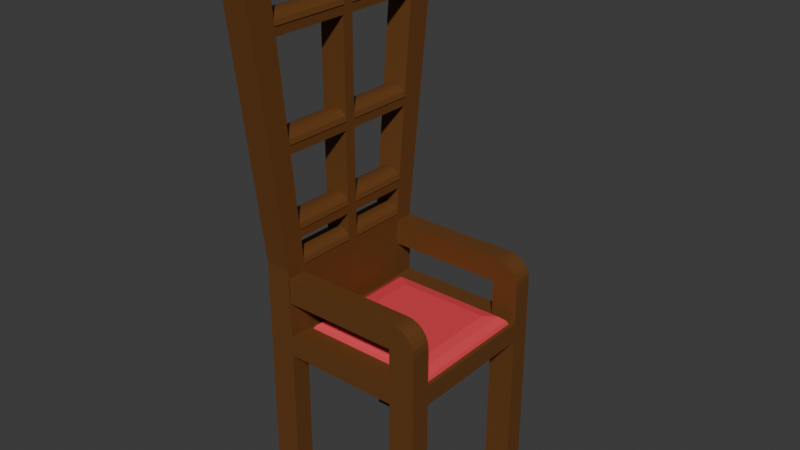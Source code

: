 # Source: Chair.blend  (saved by Blender 4.1.24; exported with 4.5.12 LTS)
import bpy
from mathutils import Matrix  # noqa: F401  (used for matrix-valued properties, if any)

bpy.ops.wm.read_factory_settings(use_empty=True)
scene = bpy.context.scene
scene.name = 'Scene'

# ---- collections
col_collection = bpy.data.collections.new('Collection'); scene.collection.children.link(col_collection)

# ---- materials (node trees are filled in below, after node groups)
mat_material = bpy.data.materials.new('Material')
mat_material.alpha_threshold = 0.0
mat_material.use_transparent_shadow = False
mat_material.roughness = 0.5
mat_material.line_color = (0.0, 0.0, 0.0, 1.0)
mat_cushion = bpy.data.materials.new('Cushion')
mat_cushion.use_transparent_shadow = False

# ---- material node trees
mat_material.use_nodes = True; mat_material.node_tree.nodes.clear()
_N = mat_material.node_tree.nodes; _L = mat_material.node_tree.links
n0 = _N.new('ShaderNodeOutputMaterial'); n0.name = 'Material Output'; n0.location = (300, 300)
n1 = _N.new('ShaderNodeBsdfPrincipled'); n1.name = 'Principled BSDF'; n1.location = (10, 300)
n1.inputs[0].default_value = (0.1393, 0.05299, 0.01191, 1.0)
n1.inputs[3].default_value = 1.45
_L.new(n1.outputs[0], n0.inputs[0])
n0.is_active_output = True
mat_cushion.use_nodes = True; mat_cushion.node_tree.nodes.clear()
_N = mat_cushion.node_tree.nodes; _L = mat_cushion.node_tree.links
n0 = _N.new('ShaderNodeBsdfPrincipled'); n0.name = 'Principled BSDF'; n0.location = (10, 300)
n0.inputs[0].default_value = (0.8002, 0.06225, 0.08148, 1.0)
n1 = _N.new('ShaderNodeOutputMaterial'); n1.name = 'Material Output'; n1.location = (300, 300)
_L.new(n0.outputs[0], n1.inputs[0])
n1.is_active_output = True

# ---- world
world_world = bpy.data.worlds.new('World'); scene.world = world_world
world_world.use_nodes = True; world_world.node_tree.nodes.clear()
_N = world_world.node_tree.nodes; _L = world_world.node_tree.links
n0 = _N.new('ShaderNodeOutputWorld'); n0.name = 'World Output'; n0.location = (300, 300)
n1 = _N.new('ShaderNodeBackground'); n1.name = 'Background'; n1.location = (10, 300)
n1.inputs[0].default_value = (0.05088, 0.05088, 0.05088, 1.0)
_L.new(n1.outputs[0], n0.inputs[0])
n0.is_active_output = True
world_world.color = (0.05088, 0.05088, 0.05088)
world_world.use_sun_shadow = False
world_world.sun_shadow_jitter_overblur = 0.0

# ---- meshes
me_cube = bpy.data.meshes.new('Cube')
me_cube.from_pydata([(1.0, 1.0, 0.1174), (1.0, 1.0, -0.1174), (1.0, -1.0, 0.1174), (1.0, -1.0, -0.1174), (-1.0, 1.0, 0.1174), (-1.0, 1.0, -0.1174), (-1.0, -1.0, 0.1174), (-1.0, -1.0, -0.1174), (0.6869, 1.0, -0.1174), (-0.6869, 1.0, -0.1174), (0.6869, -1.0, 0.1174), (-0.6869, -1.0, 0.1174), (-0.6869, -1.0, -0.1174), (0.6869, -1.0, -0.1174), (-0.6869, 1.0, 0.1174), (0.6869, 1.0, 0.1174), (-1.0, 0.7669, -0.1174), (-1.0, -0.7669, -0.1174), (0.9524, 0.7193, 0.1174), (0.9524, -0.7193, 0.1174), (-1.0, -0.7669, 0.1174), (-1.0, 0.7669, 0.1174), (1.0, -0.7669, -0.1174), (1.0, 0.7669, -0.1174), (-0.6869, 0.7669, -0.1174), (-0.6869, -0.7669, -0.1174), (0.6869, 0.7669, -0.1174), (0.6869, -0.7669, -0.1174), (0.6869, 0.7193, 0.1174), (0.6869, -0.7193, 0.1174), (-0.6392, 0.7193, 0.1174), (-0.6392, -0.7193, 0.1174), (-1.0, -1.104, 4.489), (-1.0, 1.104, 4.489), (-0.6869, 1.104, 4.489), (-0.6869, -1.104, 4.489), (-1.0, -0.7669, -1.863), (-1.0, -1.0, -1.863), (-0.6869, 1.0, -1.863), (-1.0, 1.0, -1.863), (0.6869, -1.0, -1.863), (1.0, -1.0, -1.863), (1.0, 0.7669, -1.863), (1.0, 1.0, -1.863), (0.6869, 1.0, -1.863), (-0.6869, -1.0, -1.863), (-0.6869, -0.7669, -1.863), (0.6869, -0.7669, -1.863), (-1.0, 0.7669, -1.863), (1.0, -0.7669, -1.863), (-0.6869, 0.7669, -1.863), (0.6869, 0.7669, -1.863), (1.0, -0.7669, 0.5493), (1.0, -1.0, 0.5493), (0.6869, 1.0, 0.5493), (1.0, 1.0, 0.5493), (0.6869, -1.0, 0.5493), (0.6869, -0.7669, 0.5493), (1.0, 0.7669, 0.5493), (0.6869, 0.7669, 0.5493), (0.6869, 1.0, 0.8411), (0.6869, -1.0, 0.8411), (0.6869, -0.7669, 0.8411), (0.6869, 0.7669, 0.8411), (-0.6916, -0.7669, 0.5493), (-0.6916, -1.0, 0.5493), (-0.6916, 1.0, 0.5493), (-0.6916, 0.7669, 0.5493), (-0.6916, -0.7669, 0.8411), (-0.6916, -1.0, 0.8411), (-0.6916, 1.0, 0.8411), (-0.6916, 0.7669, 0.8411), (0.7408, -0.7669, 0.8411), (1.0, -0.7669, 0.5819), (0.8079, -0.7669, 0.8323), (0.8704, -0.7669, 0.8064), (0.9241, -0.7669, 0.7652), (0.9653, -0.7669, 0.7115), (0.9912, -0.7669, 0.649), (1.0, -1.0, 0.5819), (0.7408, -1.0, 0.8411), (0.9912, -1.0, 0.649), (0.9653, -1.0, 0.7115), (0.9241, -1.0, 0.7652), (0.8704, -1.0, 0.8064), (0.8079, -1.0, 0.8323), (0.7408, 1.0, 0.8411), (1.0, 1.0, 0.5819), (0.8079, 1.0, 0.8323), (0.8704, 1.0, 0.8064), (0.9241, 1.0, 0.7652), (0.9653, 1.0, 0.7115), (0.9912, 1.0, 0.649), (1.0, 0.7669, 0.5819), (0.7408, 0.7669, 0.8411), (0.9912, 0.7669, 0.649), (0.9653, 0.7669, 0.7115), (0.9241, 0.7669, 0.7652), (0.8704, 0.7669, 0.8064), (0.8079, 0.7669, 0.8323), (-0.6869, 1.0, 0.939), (-0.6869, -1.0, 0.939), (-1.0, -1.0, 0.939), (-1.0, 1.0, 0.939), (-1.0, 0.7669, 0.939), (-1.0, -0.7669, 0.939), (-0.6869, -0.7669, 0.939), (-0.6869, 0.7669, 0.939), (-0.6869, 1.408, 4.231), (-1.0, 1.08, 4.231), (-1.0, -1.08, 4.231), (-0.6869, -1.08, 4.231), (-0.6869, 1.08, 4.231), (-0.6869, -1.408, 4.231), (-1.0, -1.408, 4.231), (-1.0, 1.408, 4.231), (-0.6869, -1.134, 4.489), (-0.6869, -1.408, 4.231), (-0.6869, -1.212, 4.48), (-0.6869, -1.283, 4.454), (-0.6869, -1.341, 4.413), (-0.6869, -1.383, 4.36), (-0.6869, -1.406, 4.298), (-1.0, -1.408, 4.231), (-1.0, -1.134, 4.489), (-1.0, -1.406, 4.298), (-1.0, -1.383, 4.36), (-1.0, -1.341, 4.413), (-1.0, -1.283, 4.454), (-1.0, -1.212, 4.48), (-1.0, 1.134, 4.489), (-1.0, 1.408, 4.231), (-1.0, 1.212, 4.48), (-1.0, 1.283, 4.454), (-1.0, 1.341, 4.413), (-1.0, 1.383, 4.36), (-1.0, 1.406, 4.298), (-0.6869, 1.408, 4.231), (-0.6869, 1.134, 4.489), (-0.6869, 1.406, 4.298), (-0.6869, 1.383, 4.36), (-0.6869, 1.341, 4.413), (-0.6869, 1.283, 4.454), (-0.6869, 1.212, 4.48), (-1.0, 0.06639, -0.1174), (-1.0, -0.06639, -0.1174), (0.9524, 0.06639, 0.1174), (0.9524, -0.06639, 0.1174), (-1.0, 0.06639, 0.1174), (-1.0, -0.06639, 0.1174), (1.0, 0.06639, -0.1174), (1.0, -0.06639, -0.1174), (-0.6869, 0.06639, -0.1174), (-0.6869, -0.06639, -0.1174), (0.6869, -0.06639, -0.1174), (0.6869, 0.06639, -0.1174), (0.5739, -0.04517, 0.2538), (0.5739, 0.04517, 0.2538), (-0.6392, -0.06639, 0.1174), (-0.6392, 0.06639, 0.1174), (-1.0, 0.06639, 4.489), (-1.0, -0.06639, 4.489), (-0.6869, 0.06639, 4.489), (-0.6869, -0.06639, 4.489), (-0.6869, -0.06639, 0.939), (-0.6869, 0.06639, 0.939), (-1.0, 0.06639, 0.939), (-1.0, -0.06639, 0.939), (-0.6869, 0.06639, 4.231), (-0.6869, -0.06639, 4.231), (-1.0, -0.06639, 4.231), (-1.0, 0.06639, 4.231), (-0.6869, 1.039, 1.255), (-0.6869, 1.053, 1.365), (-1.0, 1.039, 1.255), (-1.0, 1.053, 1.365), (-1.0, -1.053, 1.365), (-1.0, -1.039, 1.255), (-0.6869, -1.039, 1.255), (-0.6869, -1.053, 1.365), (-1.0, 0.797, 1.255), (-1.0, 0.8073, 1.365), (-1.0, -0.8073, 1.365), (-1.0, -0.797, 1.255), (-0.6869, -0.797, 1.255), (-0.6869, -0.8073, 1.365), (-0.6869, 0.8073, 1.365), (-0.6869, 0.797, 1.255), (-1.0, -1.173, 2.336), (-1.0, -1.16, 2.227), (-0.6869, -1.16, 2.227), (-0.6869, -1.173, 2.336), (-0.6869, 1.16, 2.227), (-0.6869, 1.173, 2.336), (-1.0, 0.8894, 2.227), (-1.0, 0.8997, 2.336), (-1.0, -0.8997, 2.336), (-1.0, -0.8894, 2.227), (-0.6869, -0.8894, 2.227), (-0.6869, -0.8997, 2.336), (-0.6869, 0.8997, 2.336), (-0.6869, 0.8894, 2.227), (-1.0, 1.16, 2.227), (-1.0, 1.173, 2.336), (-0.6869, 1.314, 3.475), (-0.6869, 1.328, 3.584), (-1.0, 1.008, 3.475), (-1.0, 1.018, 3.584), (-1.0, -1.018, 3.584), (-1.0, -1.008, 3.475), (-0.6869, -1.008, 3.475), (-0.6869, -1.018, 3.584), (-0.6869, 1.018, 3.584), (-0.6869, 1.008, 3.475), (-1.0, -1.328, 3.584), (-1.0, -1.314, 3.475), (-0.6869, -1.314, 3.475), (-0.6869, -1.328, 3.584), (-1.0, 1.314, 3.475), (-1.0, 1.328, 3.584), (-1.0, 0.06639, 1.365), (-1.0, 0.06639, 1.255), (-1.0, -0.06639, 1.255), (-1.0, -0.06639, 1.365), (-0.6869, -0.06639, 1.365), (-0.6869, -0.06639, 1.255), (-0.6869, 0.06639, 1.255), (-0.6869, 0.06639, 1.365), (-1.0, 0.06639, 2.336), (-1.0, 0.06639, 2.227), (-1.0, -0.06639, 2.227), (-1.0, -0.06639, 2.336), (-0.6869, -0.06639, 2.336), (-0.6869, -0.06639, 2.227), (-0.6869, 0.06639, 2.227), (-0.6869, 0.06639, 2.336), (-1.0, -0.06639, 3.475), (-1.0, -0.06639, 3.584), (-1.0, 0.06639, 3.584), (-1.0, 0.06639, 3.475), (-0.6869, 0.06639, 3.475), (-0.6869, 0.06639, 3.584), (-0.6869, -0.06639, 3.584), (-0.6869, -0.06639, 3.475), (-0.675, 0.06639, 1.365), (-1.012, 0.06639, 1.365), (-0.675, -0.8073, 1.365), (-1.012, -0.8073, 1.365), (-1.012, -0.7669, 0.939), (-0.675, -0.7669, 0.939), (-1.012, -0.06639, 0.939), (-0.675, -0.06639, 0.939), (-1.012, -0.8997, 2.336), (-0.675, -0.8997, 2.336), (-0.675, -0.06639, 2.336), (-1.012, -0.06639, 2.336), (-1.012, 0.06639, 3.584), (-0.675, 0.06639, 3.584), (-0.675, 0.06639, 2.336), (-1.012, 0.06639, 2.336), (-1.012, 0.06639, 0.939), (-0.675, 0.06639, 0.939), (-1.012, 0.8997, 2.336), (-0.675, 0.8997, 2.336), (-1.012, 0.7669, 0.939), (-0.675, 0.7669, 0.939), (-0.675, 1.018, 3.584), (-1.012, 1.018, 3.584), (-1.012, -0.06639, 3.584), (-0.675, -0.06639, 3.584), (-0.675, -1.018, 3.584), (-1.012, -1.018, 3.584), (-0.675, -0.06639, 1.365), (-1.012, -0.06639, 1.365), (-0.675, 0.8073, 1.365), (-1.012, 0.8073, 1.365), (-0.6923, 0.06639, 1.42), (-0.9946, 0.06639, 1.42), (-0.6923, -0.8073, 1.42), (-0.9946, -0.8073, 1.42), (-0.9946, -0.7669, 0.9948), (-0.6923, -0.7669, 0.9948), (-0.9946, -0.06639, 0.9948), (-0.6923, -0.06639, 0.9948), (-0.9946, -0.8997, 2.392), (-0.6923, -0.8997, 2.392), (-0.6923, -0.06639, 2.392), (-0.9946, -0.06639, 2.392), (-0.9946, 0.06639, 3.64), (-0.6923, 0.06639, 3.64), (-0.6923, 0.06639, 2.392), (-0.9946, 0.06639, 2.392), (-0.9946, 0.06639, 0.9948), (-0.6923, 0.06639, 0.9948), (-0.9946, 0.8997, 2.392), (-0.6923, 0.8997, 2.392), (-0.9946, 0.7669, 0.9948), (-0.6923, 0.7669, 0.9948), (-0.6923, 1.018, 3.64), (-0.9946, 1.018, 3.64), (-0.9946, -0.06639, 3.64), (-0.6923, -0.06639, 3.64), (-0.6923, -1.018, 3.64), (-0.9946, -1.018, 3.64), (-0.6923, -0.06639, 1.42), (-0.9946, -0.06639, 1.42), (-0.6923, 0.8073, 1.42), (-0.9946, 0.8073, 1.42), (-0.7656, 0.06639, 1.471), (-0.9213, 0.06639, 1.471), (-0.7656, -0.8073, 1.471), (-0.9213, -0.8073, 1.471), (-0.9213, -0.7669, 1.046), (-0.7656, -0.7669, 1.046), (-0.9213, -0.06639, 1.046), (-0.7656, -0.06639, 1.046), (-0.9213, -0.8997, 2.443), (-0.7656, -0.8997, 2.443), (-0.7656, -0.06639, 2.443), (-0.9213, -0.06639, 2.443), (-0.9213, 0.06639, 3.691), (-0.7656, 0.06639, 3.691), (-0.7656, 0.06639, 2.443), (-0.9213, 0.06639, 2.443), (-0.9213, 0.06639, 1.046), (-0.7656, 0.06639, 1.046), (-0.9213, 0.8997, 2.443), (-0.7656, 0.8997, 2.443), (-0.9213, 0.7669, 1.046), (-0.7656, 0.7669, 1.046), (-0.7656, 1.018, 3.691), (-0.9213, 1.018, 3.691), (-0.9213, -0.06639, 3.691), (-0.7656, -0.06639, 3.691), (-0.7656, -1.018, 3.691), (-0.9213, -1.018, 3.691), (-0.7656, -0.06639, 1.471), (-0.9213, -0.06639, 1.471), (-0.7656, 0.8073, 1.471), (-0.9213, 0.8073, 1.471), (-0.8146, 0.06639, 1.483), (-0.8723, 0.06639, 1.483), (-0.8146, -0.8073, 1.483), (-0.8723, -0.8073, 1.483), (-0.8723, -0.7669, 1.058), (-0.8146, -0.7669, 1.058), (-0.8723, -0.06639, 1.058), (-0.8146, -0.06639, 1.058), (-0.8723, -0.8997, 2.455), (-0.8146, -0.8997, 2.455), (-0.8146, -0.06639, 2.455), (-0.8723, -0.06639, 2.455), (-0.8723, 0.06639, 3.703), (-0.8146, 0.06639, 3.703), (-0.8146, 0.06639, 2.455), (-0.8723, 0.06639, 2.455), (-0.8723, 0.06639, 1.058), (-0.8146, 0.06639, 1.058), (-0.8723, 0.8997, 2.455), (-0.8146, 0.8997, 2.455), (-0.8723, 0.7669, 1.058), (-0.8146, 0.7669, 1.058), (-0.8146, 1.018, 3.703), (-0.8723, 1.018, 3.703), (-0.8723, -0.06639, 3.703), (-0.8146, -0.06639, 3.703), (-0.8146, -1.018, 3.703), (-0.8723, -1.018, 3.703), (-0.8146, -0.06639, 1.483), (-0.8723, -0.06639, 1.483), (-0.8146, 0.8073, 1.483), (-0.8723, 0.8073, 1.483), (-0.6869, 0.7669, 0.1174), (0.6869, 0.7669, 0.1174), (-0.6869, -0.7669, 0.1174), (0.6869, -0.7669, 0.1174), (1.0, 0.7669, 0.1174), (1.0, -0.7669, 0.1174), (-0.6869, -0.06639, 0.1174), (-0.6869, 0.06639, 0.1174), (1.0, 0.06639, 0.1174), (1.0, -0.06639, 0.1174), (0.9363, -0.06466, 0.158), (0.9363, 0.06466, 0.158), (-0.614, -0.06466, 0.158), (-0.614, 0.06466, 0.158), (0.6777, 0.7005, 0.158), (0.6777, -0.7005, 0.158), (-0.614, 0.7005, 0.158), (-0.614, -0.7005, 0.158), (0.9363, 0.7005, 0.158), (0.9363, -0.7005, 0.158), (0.9091, -0.06175, 0.1887), (0.9091, 0.06175, 0.1887), (-0.5713, -0.06175, 0.1887), (-0.5713, 0.06175, 0.1887), (0.6622, 0.669, 0.1887), (0.6622, -0.669, 0.1887), (-0.5713, 0.669, 0.1887), (-0.5713, -0.669, 0.1887), (0.9091, 0.669, 0.1887), (0.9091, -0.669, 0.1887), (0.8672, -0.05726, 0.2304), (0.8672, 0.05726, 0.2304), (-0.5055, -0.05726, 0.2304), (-0.5055, 0.05726, 0.2304), (0.6383, 0.6203, 0.2304), (0.6383, -0.6203, 0.2304), (-0.5055, 0.6203, 0.2304), (-0.5055, -0.6203, 0.2304), (0.8672, 0.6203, 0.2304), (0.8672, -0.6203, 0.2304), (0.7545, -0.04517, 0.2538), (0.7545, 0.04517, 0.2538), (-0.3284, -0.04517, 0.2538), (-0.3284, 0.04517, 0.2538), (0.5739, 0.4894, 0.2538), (0.5739, -0.4894, 0.2538), (-0.3284, 0.4894, 0.2538), (-0.3284, -0.4894, 0.2538), (0.7545, 0.4894, 0.2538), (0.7545, -0.4894, 0.2538)], [], [(173, 175, 202, 192), (12, 11, 6, 7), (16, 21, 4, 5), (8, 1, 43, 44), (22, 377, 2, 3), (8, 15, 0, 1), (5, 4, 14, 9), (9, 14, 15, 8), (27, 22, 49, 47), (25, 27, 13, 12), (3, 2, 10, 13), (13, 10, 11, 12), (15, 373, 59, 54), (375, 374, 11, 10), (113, 111, 35, 116, 118, 119, 120, 121, 122, 117), (35, 32, 124, 116), (138, 130, 33, 34), (115, 109, 33, 130, 132, 133, 134, 135, 136, 131), (112, 108, 137, 139, 140, 141, 142, 143, 138, 34), (111, 169, 163, 35), (108, 115, 131, 137), (34, 33, 160, 162), (15, 14, 372, 373), (146, 18, 390, 383), (377, 375, 57, 52), (21, 148, 166, 104), (9, 8, 26, 24), (24, 26, 155, 152), (1, 23, 42, 43), (151, 381, 377, 22), (1, 0, 376, 23), (28, 30, 388, 386), (23, 26, 51, 42), (153, 154, 27, 25), (7, 6, 20, 17), (145, 153, 25, 17), (110, 114, 123, 125, 126, 127, 128, 129, 124, 32), (105, 183, 184, 106), (47, 49, 41, 40), (36, 46, 45, 37), (39, 38, 50, 48), (44, 43, 42, 51), (22, 3, 41, 49), (16, 5, 39, 48), (24, 16, 48, 50), (9, 24, 50, 38), (25, 12, 45, 46), (7, 17, 36, 37), (17, 25, 46, 36), (3, 13, 40, 41), (13, 27, 47, 40), (5, 9, 38, 39), (12, 7, 37, 45), (26, 8, 44, 51), (59, 58, 93, 95, 96, 97, 98, 99, 94, 63), (375, 10, 56, 57), (373, 376, 58, 59), (2, 377, 52, 53), (376, 0, 55, 58), (10, 2, 53, 56), (0, 15, 54, 55), (52, 57, 62, 72, 74, 75, 76, 77, 78, 73), (58, 55, 87, 93), (55, 54, 60, 86, 88, 89, 90, 91, 92, 87), (72, 62, 61, 80), (56, 53, 79, 81, 82, 83, 84, 85, 80, 61), (62, 57, 64, 68), (63, 60, 70, 71), (86, 60, 63, 94), (66, 67, 71, 70), (64, 65, 69, 68), (61, 62, 68, 69), (56, 61, 69, 65), (60, 54, 66, 70), (54, 59, 67, 66), (59, 63, 71, 67), (57, 56, 65, 64), (72, 80, 85, 74), (74, 85, 84, 75), (75, 84, 83, 76), (76, 83, 82, 77), (77, 82, 81, 78), (78, 81, 79, 73), (86, 94, 99, 88), (88, 99, 98, 89), (89, 98, 97, 90), (90, 97, 96, 91), (91, 96, 95, 92), (92, 95, 93, 87), (53, 52, 73, 79), (109, 171, 160, 33), (11, 374, 106, 101), (26, 23, 150, 155), (4, 21, 104, 103), (14, 4, 103, 100), (20, 6, 102, 105), (6, 11, 101, 102), (372, 14, 100, 107), (237, 242, 169, 170), (238, 171, 168, 241), (165, 107, 265, 261), (241, 212, 266, 257), (219, 207, 109, 115), (208, 211, 270, 271), (167, 222, 221, 166), (205, 219, 115, 108), (116, 124, 129, 118), (118, 129, 128, 119), (119, 128, 127, 120), (120, 127, 126, 121), (121, 126, 125, 122), (122, 125, 123, 117), (130, 138, 143, 132), (132, 143, 142, 133), (133, 142, 141, 134), (134, 141, 140, 135), (135, 140, 139, 136), (136, 139, 137, 131), (114, 113, 117, 123), (105, 102, 177, 183), (179, 185, 198, 190), (107, 100, 172, 187), (175, 181, 194, 202), (217, 211, 111, 113), (222, 167, 164, 225), (183, 222, 225, 184), (103, 104, 180, 174), (182, 176, 189, 197), (102, 101, 178, 177), (186, 173, 192, 201), (176, 179, 190, 189), (104, 107, 187, 180), (101, 106, 184, 178), (210, 199, 196, 209), (193, 203, 218, 204), (191, 199, 210, 216), (188, 191, 216, 215), (203, 195, 206, 218), (243, 210, 209, 236), (232, 243, 236, 231), (200, 193, 204, 213), (212, 205, 108, 112), (106, 164, 251, 249), (196, 188, 215, 209), (164, 167, 250, 251), (221, 226, 165, 166), (180, 187, 226, 221), (208, 214, 114, 110), (214, 217, 113, 114), (149, 20, 105, 167), (379, 372, 107, 165), (168, 112, 34, 162), (16, 24, 152, 144), (154, 151, 22, 27), (29, 19, 391, 387), (144, 148, 21, 16), (19, 147, 382, 391), (23, 376, 380, 150), (374, 378, 164, 106), (170, 110, 32, 161), (163, 161, 32, 35), (237, 170, 171, 238), (235, 240, 243, 232), (231, 236, 239, 228), (165, 226, 225, 164), (227, 234, 233, 224), (223, 230, 229, 220), (241, 168, 169, 242), (170, 169, 111, 110), (149, 167, 166, 148), (379, 165, 164, 378), (168, 162, 163, 169), (148, 144, 145, 149), (151, 154, 155, 150), (381, 151, 150, 380), (153, 145, 144, 152), (154, 153, 152, 155), (30, 159, 385, 388), (18, 28, 386, 390), (161, 163, 162, 160), (170, 161, 160, 171), (17, 20, 149, 145), (179, 176, 177, 178), (173, 186, 187, 172), (176, 182, 183, 177), (175, 173, 172, 174), (181, 175, 174, 180), (185, 179, 178, 184), (193, 200, 201, 192), (191, 188, 189, 190), (188, 196, 197, 189), (203, 193, 192, 202), (195, 203, 202, 194), (199, 191, 190, 198), (205, 212, 213, 204), (217, 214, 215, 216), (214, 208, 209, 215), (219, 205, 204, 218), (207, 219, 218, 206), (211, 217, 216, 210), (233, 234, 235, 232), (241, 242, 243, 240), (229, 230, 231, 228), (237, 238, 239, 236), (225, 226, 227, 224), (221, 222, 223, 220), (224, 185, 184, 225), (186, 227, 226, 187), (220, 181, 180, 221), (182, 223, 222, 183), (210, 243, 242, 211), (240, 213, 212, 241), (206, 239, 238, 207), (236, 209, 208, 237), (228, 195, 194, 229), (196, 231, 230, 197), (232, 199, 198, 233), (200, 235, 234, 201), (100, 103, 174, 172), (110, 111, 211, 208), (171, 109, 112, 168), (109, 207, 212, 112), (211, 242, 269, 270), (235, 228, 239, 240), (240, 239, 206, 213), (213, 206, 195, 200), (198, 197, 230, 233), (233, 230, 223, 224), (242, 237, 268, 269), (185, 182, 197, 198), (201, 234, 229, 194), (234, 227, 220, 229), (186, 181, 275, 274), (186, 201, 194, 181), (259, 258, 290, 291), (246, 272, 304, 278), (256, 257, 289, 288), (274, 275, 307, 306), (254, 255, 287, 286), (272, 273, 305, 304), (258, 263, 295, 290), (252, 253, 285, 284), (166, 165, 261, 260), (196, 199, 253, 252), (207, 238, 256, 267), (185, 224, 272, 246), (200, 195, 262, 263), (237, 208, 271, 268), (227, 186, 274, 244), (195, 228, 259, 262), (181, 220, 245, 275), (104, 166, 260, 264), (232, 231, 255, 254), (231, 196, 252, 255), (107, 104, 264, 265), (167, 105, 248, 250), (238, 241, 257, 256), (212, 207, 267, 266), (223, 182, 247, 273), (199, 232, 254, 253), (220, 227, 244, 245), (224, 223, 273, 272), (182, 185, 246, 247), (228, 235, 258, 259), (235, 200, 263, 258), (105, 106, 249, 248), (302, 301, 333, 334), (297, 296, 328, 329), (305, 279, 311, 337), (295, 294, 326, 327), (307, 277, 309, 339), (292, 293, 325, 324), (276, 306, 338, 308), (291, 290, 322, 323), (244, 274, 306, 276), (260, 261, 293, 292), (275, 245, 277, 307), (263, 262, 294, 295), (273, 247, 279, 305), (265, 264, 296, 297), (270, 269, 301, 302), (266, 267, 299, 298), (257, 266, 298, 289), (269, 268, 300, 301), (267, 256, 288, 299), (271, 270, 302, 303), (245, 244, 276, 277), (268, 271, 303, 300), (264, 260, 292, 296), (247, 246, 278, 279), (262, 259, 291, 294), (250, 248, 280, 282), (248, 249, 281, 280), (255, 252, 284, 287), (249, 251, 283, 281), (251, 250, 282, 283), (253, 254, 286, 285), (261, 265, 297, 293), (309, 308, 340, 341), (335, 334, 366, 367), (331, 320, 352, 363), (333, 332, 364, 365), (321, 330, 362, 353), (330, 331, 363, 362), (334, 333, 365, 366), (329, 328, 360, 361), (298, 299, 331, 330), (289, 298, 330, 321), (301, 300, 332, 333), (299, 288, 320, 331), (303, 302, 334, 335), (277, 276, 308, 309), (300, 303, 335, 332), (296, 292, 324, 328), (279, 278, 310, 311), (294, 291, 323, 326), (282, 280, 312, 314), (280, 281, 313, 312), (287, 284, 316, 319), (281, 283, 315, 313), (283, 282, 314, 315), (285, 286, 318, 317), (293, 297, 329, 325), (284, 285, 317, 316), (290, 295, 327, 322), (304, 305, 337, 336), (286, 287, 319, 318), (306, 307, 339, 338), (288, 289, 321, 320), (278, 304, 336, 310), (346, 344, 345, 347), (363, 352, 353, 362), (367, 366, 365, 364), (349, 350, 351, 348), (356, 357, 361, 360), (359, 358, 355, 354), (368, 369, 343, 342), (340, 370, 371, 341), (332, 335, 367, 364), (328, 324, 356, 360), (311, 310, 342, 343), (326, 323, 355, 358), (314, 312, 344, 346), (312, 313, 345, 344), (319, 316, 348, 351), (313, 315, 347, 345), (315, 314, 346, 347), (317, 318, 350, 349), (325, 329, 361, 357), (316, 317, 349, 348), (322, 327, 359, 354), (336, 337, 369, 368), (318, 319, 351, 350), (338, 339, 371, 370), (320, 321, 353, 352), (310, 336, 368, 342), (323, 322, 354, 355), (308, 338, 370, 340), (324, 325, 357, 356), (339, 309, 341, 371), (327, 326, 358, 359), (337, 311, 343, 369), (30, 28, 373, 372), (29, 31, 374, 375), (28, 18, 376, 373), (19, 29, 375, 377), (158, 159, 379, 378), (146, 147, 381, 380), (147, 19, 377, 381), (18, 146, 380, 376), (31, 158, 378, 374), (159, 30, 372, 379), (383, 390, 400, 393), (386, 388, 398, 396), (387, 391, 401, 397), (391, 382, 392, 401), (388, 385, 395, 398), (390, 386, 396, 400), (159, 158, 384, 385), (31, 29, 387, 389), (158, 31, 389, 384), (147, 146, 383, 382), (399, 397, 407, 409), (395, 394, 404, 405), (393, 400, 410, 403), (396, 398, 408, 406), (397, 401, 411, 407), (401, 392, 402, 411), (385, 384, 394, 395), (389, 387, 397, 399), (384, 389, 399, 394), (382, 383, 393, 392), (404, 409, 419, 414), (409, 407, 417, 419), (405, 404, 414, 415), (403, 410, 420, 413), (406, 408, 418, 416), (407, 411, 421, 417), (394, 399, 409, 404), (392, 393, 403, 402), (400, 396, 406, 410), (398, 395, 405, 408), (416, 418, 415, 157), (420, 416, 157, 413), (412, 156, 417, 421), (156, 414, 419, 417), (156, 412, 413, 157), (414, 156, 157, 415), (402, 403, 413, 412), (410, 406, 416, 420), (408, 405, 415, 418), (411, 402, 412, 421)])
me_cube.polygons.foreach_set('material_index', [0, 0, 0, 0, 0, 0, 0, 0, 0, 0, 0, 0, 0, 0, 0, 0, 0, 0, 0, 0, 0, 0, 0, 1, 0, 0, 0, 0, 0, 0, 0, 1, 0, 0, 0, 0, 0, 0, 0, 0, 0, 0, 0, 0, 0, 0, 0, 0, 0, 0, 0, 0, 0, 0, 0, 0, 0, 0, 0, 0, 0, 0, 0, 0, 0, 0, 0, 0, 0, 0, 0, 0, 0, 0, 0, 0, 0, 0, 0, 0, 0, 0, 0, 0, 0, 0, 0, 0, 0, 0, 0, 0, 0, 0, 0, 0, 0, 0, 0, 0, 0, 0, 0, 0, 0, 0, 0, 0, 0, 0, 0, 0, 0, 0, 0, 0, 0, 0, 0, 0, 0, 0, 0, 0, 0, 0, 0, 0, 0, 0, 0, 0, 0, 0, 0, 0, 0, 0, 0, 0, 0, 0, 0, 0, 0, 0, 0, 0, 0, 0, 0, 0, 0, 0, 1, 0, 1, 0, 0, 0, 0, 0, 0, 0, 0, 0, 0, 0, 0, 0, 0, 0, 0, 0, 0, 0, 0, 1, 1, 0, 0, 0, 0, 0, 0, 0, 0, 0, 0, 0, 0, 0, 0, 0, 0, 0, 0, 0, 0, 0, 0, 0, 0, 0, 0, 0, 0, 0, 0, 0, 0, 0, 0, 0, 0, 0, 0, 0, 0, 0, 0, 0, 0, 0, 0, 0, 0, 0, 0, 0, 0, 0, 0, 0, 0, 0, 0, 0, 0, 0, 0, 0, 0, 0, 0, 0, 0, 0, 0, 0, 0, 0, 0, 0, 0, 0, 0, 0, 0, 0, 0, 0, 0, 0, 0, 0, 0, 0, 0, 0, 0, 0, 0, 0, 0, 0, 0, 0, 0, 0, 0, 0, 0, 0, 0, 0, 0, 0, 0, 0, 0, 0, 0, 0, 0, 0, 0, 0, 0, 0, 0, 0, 0, 0, 0, 0, 0, 0, 0, 0, 0, 0, 0, 0, 0, 0, 0, 0, 0, 0, 0, 0, 0, 0, 0, 0, 0, 0, 0, 0, 0, 0, 0, 0, 0, 0, 0, 0, 0, 0, 0, 0, 0, 0, 0, 0, 0, 0, 0, 0, 0, 0, 0, 0, 0, 0, 0, 0, 0, 0, 0, 0, 0, 0, 0, 0, 0, 0, 0, 0, 0, 0, 1, 1, 1, 1, 1, 1, 1, 1, 1, 1, 1, 1, 1, 1, 1, 1, 1, 1, 1, 1, 1, 1, 1, 1, 1, 1, 1, 1, 1, 1, 1, 1, 1, 1, 1, 1, 1, 1, 1, 1])
_uv = me_cube.uv_layers.new(name='UVMap')
_uv.uv.foreach_set('vector', [0.625, 0.3333, 0.625, 0.25, 0.625, 0.25, 0.625, 0.3333, 0.375, 0.9167, 0.625, 0.9167, 0.625, 1.0, 0.375, 1.0, 0.375, 0.1667, 0.625, 0.1667, 0.625, 0.25, 0.375, 0.25, 0.375, 0.4167, 0.375, 0.5, 0.375, 0.5, 0.375, 0.4167, 0.375, 0.6667, 0.625, 0.6667, 0.625, 0.75, 0.375, 0.75, 0.375, 0.4167, 0.625, 0.4167, 0.625, 0.5, 0.375, 0.5, 0.375, 0.25, 0.625, 0.25, 0.625, 0.3333, 0.375, 0.3333, 0.375, 0.3333, 0.625, 0.3333, 0.625, 0.4167, 0.375, 0.4167, 0.2917, 0.6667, 0.375, 0.6667, 0.375, 0.6667, 0.2917, 0.6667, 0.2083, 0.6667, 0.2917, 0.6667, 0.2917, 0.75, 0.2083, 0.75, 0.375, 0.75, 0.625, 0.75, 0.625, 0.8333, 0.375, 0.8333, 0.375, 0.8333, 0.625, 0.8333, 0.625, 0.9167, 0.375, 0.9167, 0.7083, 0.5, 0.7083, 0.5833, 0.7083, 0.5833, 0.7083, 0.5, 0.7083, 0.6667, 0.7917, 0.6667, 0.7917, 0.75, 0.7083, 0.75, 0.7917, 0.75, 0.7917, 0.6667, 0.7917, 0.6667, 0.7917, 0.674, 0.7917, 0.6937, 0.7917, 0.7119, 0.7917, 0.7276, 0.7917, 0.7397, 0.7917, 0.7474, 0.7917, 0.75, 0.7917, 0.6667, 0.875, 0.6667, 0.875, 0.674, 0.7917, 0.674, 0.7917, 0.576, 0.875, 0.576, 0.875, 0.5833, 0.7917, 0.5833, 0.625, 0.25, 0.625, 0.1667, 0.625, 0.1667, 0.625, 0.174, 0.625, 0.1937, 0.625, 0.2119, 0.625, 0.2276, 0.625, 0.2397, 0.625, 0.2474, 0.625, 0.25, 0.7917, 0.5833, 0.7917, 0.5, 0.7917, 0.5, 0.7917, 0.5026, 0.7917, 0.5103, 0.7917, 0.5224, 0.7917, 0.5381, 0.7917, 0.5563, 0.7917, 0.576, 0.7917, 0.5833, 0.7917, 0.6667, 0.7917, 0.6276, 0.7917, 0.6275, 0.7917, 0.6667, 0.625, 0.3333, 0.625, 0.25, 0.625, 0.25, 0.625, 0.3333, 0.7917, 0.5833, 0.875, 0.5833, 0.875, 0.6225, 0.7917, 0.6225, 0.7083, 0.5, 0.7917, 0.5, 0.7917, 0.5833, 0.7083, 0.5833, 0.6377, 0.6214, 0.6377, 0.5859, 0.6377, 0.5859, 0.6377, 0.6214, 0.625, 0.6667, 0.7083, 0.6667, 0.7083, 0.6667, 0.625, 0.6667, 0.625, 0.1667, 0.625, 0.1286, 0.625, 0.1286, 0.625, 0.1667, 0.2083, 0.5, 0.2917, 0.5, 0.2917, 0.5833, 0.2083, 0.5833, 0.2083, 0.5833, 0.2917, 0.5833, 0.2917, 0.6214, 0.2083, 0.6214, 0.375, 0.5, 0.375, 0.5833, 0.375, 0.5833, 0.375, 0.5, 0.375, 0.6286, 0.625, 0.6286, 0.625, 0.6667, 0.375, 0.6667, 0.375, 0.5, 0.625, 0.5, 0.625, 0.5833, 0.375, 0.5833, 0.7083, 0.5859, 0.7888, 0.5859, 0.7888, 0.5859, 0.7083, 0.5859, 0.375, 0.5833, 0.2917, 0.5833, 0.2917, 0.5833, 0.375, 0.5833, 0.2083, 0.6286, 0.2917, 0.6286, 0.2917, 0.6667, 0.2083, 0.6667, 0.375, 0.0, 0.625, 0.0, 0.625, 0.08333, 0.375, 0.08333, 0.125, 0.6286, 0.2083, 0.6286, 0.2083, 0.6667, 0.125, 0.6667, 0.625, 0.08333, 0.625, 0.0, 0.625, 0.0, 0.625, 0.002621, 0.625, 0.01028, 0.625, 0.0224, 0.625, 0.03809, 0.625, 0.05634, 0.625, 0.07597, 0.625, 0.08333, 0.0, 0.0, 0.0, 0.0, 0.0, 0.0, 0.0, 0.0, 0.2917, 0.6667, 0.375, 0.6667, 0.375, 0.75, 0.2917, 0.75, 0.125, 0.6667, 0.2083, 0.6667, 0.2083, 0.75, 0.125, 0.75, 0.125, 0.5, 0.2083, 0.5, 0.2083, 0.5833, 0.125, 0.5833, 0.2917, 0.5, 0.375, 0.5, 0.375, 0.5833, 0.2917, 0.5833, 0.375, 0.6667, 0.375, 0.75, 0.375, 0.75, 0.375, 0.6667, 0.375, 0.1667, 0.375, 0.25, 0.375, 0.25, 0.375, 0.1667, 0.2083, 0.5833, 0.125, 0.5833, 0.125, 0.5833, 0.2083, 0.5833, 0.2083, 0.5, 0.2083, 0.5833, 0.2083, 0.5833, 0.2083, 0.5, 0.2083, 0.6667, 0.2083, 0.75, 0.2083, 0.75, 0.2083, 0.6667, 0.375, 0.0, 0.375, 0.08333, 0.375, 0.08333, 0.375, 0.0, 0.125, 0.6667, 0.2083, 0.6667, 0.2083, 0.6667, 0.125, 0.6667, 0.375, 0.75, 0.375, 0.8333, 0.375, 0.8333, 0.375, 0.75, 0.2917, 0.75, 0.2917, 0.6667, 0.2917, 0.6667, 0.2917, 0.75, 0.375, 0.25, 0.375, 0.3333, 0.375, 0.3333, 0.375, 0.25, 0.375, 0.9167, 0.375, 1.0, 0.375, 1.0, 0.375, 0.9167, 0.2917, 0.5833, 0.2917, 0.5, 0.2917, 0.5, 0.2917, 0.5833, 0.7083, 0.5833, 0.625, 0.5833, 0.625, 0.5833, 0.6258, 0.5833, 0.6281, 0.5833, 0.6317, 0.5833, 0.6595, 0.5833, 0.6761, 0.5833, 0.694, 0.5833, 0.7083, 0.5833, 0.7083, 0.6667, 0.7083, 0.75, 0.7083, 0.75, 0.7083, 0.6667, 0.7083, 0.5833, 0.625, 0.5833, 0.625, 0.5833, 0.7083, 0.5833, 0.625, 0.75, 0.625, 0.6667, 0.625, 0.6667, 0.625, 0.75, 0.625, 0.5833, 0.625, 0.5, 0.625, 0.5, 0.625, 0.5833, 0.625, 0.8333, 0.625, 0.75, 0.625, 0.75, 0.625, 0.8333, 0.625, 0.5, 0.625, 0.4167, 0.625, 0.4167, 0.625, 0.5, 0.625, 0.6667, 0.7083, 0.6667, 0.7083, 0.6667, 0.694, 0.6667, 0.6761, 0.6667, 0.6595, 0.6667, 0.6317, 0.6667, 0.6281, 0.6667, 0.6258, 0.6667, 0.625, 0.6667, 0.625, 0.5833, 0.625, 0.5, 0.625, 0.5, 0.625, 0.5833, 0.625, 0.5, 0.625, 0.4167, 0.625, 0.4167, 0.625, 0.431, 0.625, 0.4489, 0.625, 0.4655, 0.625, 0.4798, 0.625, 0.4908, 0.625, 0.4976, 0.625, 0.5, 0.694, 0.6667, 0.7083, 0.6667, 0.7083, 0.75, 0.694, 0.75, 0.625, 0.8333, 0.625, 0.75, 0.625, 0.75, 0.625, 0.7524, 0.625, 0.7592, 0.625, 0.7702, 0.625, 0.7845, 0.625, 0.8011, 0.625, 0.819, 0.625, 0.8333, 0.7083, 0.6667, 0.7083, 0.6667, 0.7083, 0.6667, 0.7083, 0.6667, 0.7083, 0.5833, 0.7083, 0.5, 0.7083, 0.5, 0.7083, 0.5833, 0.694, 0.5, 0.7083, 0.5, 0.7083, 0.5833, 0.694, 0.5833, 0.7083, 0.5, 0.7083, 0.5833, 0.7083, 0.5833, 0.7083, 0.5, 0.7083, 0.6667, 0.7083, 0.75, 0.7083, 0.75, 0.7083, 0.6667, 0.7083, 0.75, 0.7083, 0.6667, 0.7083, 0.6667, 0.7083, 0.75, 0.625, 0.8333, 0.625, 0.8333, 0.625, 0.8333, 0.625, 0.8333, 0.625, 0.4167, 0.625, 0.4167, 0.625, 0.4167, 0.625, 0.4167, 0.7083, 0.5, 0.7083, 0.5833, 0.7083, 0.5833, 0.7083, 0.5, 0.7083, 0.5833, 0.7083, 0.5833, 0.7083, 0.5833, 0.7083, 0.5833, 0.7083, 0.6667, 0.7083, 0.75, 0.7083, 0.75, 0.7083, 0.6667, 0.694, 0.6667, 0.694, 0.75, 0.6761, 0.75, 0.6761, 0.6667, 0.6761, 0.6667, 0.6761, 0.75, 0.6595, 0.75, 0.6595, 0.6667, 0.6595, 0.6667, 0.6595, 0.75, 0.625, 0.75, 0.6317, 0.6667, 0.6317, 0.6667, 0.625, 0.75, 0.625, 0.75, 0.6281, 0.6667, 0.6281, 0.6667, 0.625, 0.75, 0.625, 0.75, 0.6258, 0.6667, 0.6258, 0.6667, 0.625, 0.75, 0.625, 0.75, 0.625, 0.6667, 0.694, 0.5, 0.694, 0.5833, 0.6761, 0.5833, 0.6761, 0.5, 0.6761, 0.5, 0.6761, 0.5833, 0.6595, 0.5833, 0.6595, 0.5, 0.6595, 0.5, 0.6595, 0.5833, 0.6317, 0.5833, 0.625, 0.5, 0.625, 0.5, 0.6317, 0.5833, 0.6281, 0.5833, 0.625, 0.5, 0.625, 0.5, 0.6281, 0.5833, 0.6258, 0.5833, 0.625, 0.5, 0.625, 0.5, 0.6258, 0.5833, 0.625, 0.5833, 0.625, 0.5, 0.625, 0.75, 0.625, 0.6667, 0.625, 0.6667, 0.625, 0.75, 0.625, 0.1667, 0.625, 0.1276, 0.625, 0.1275, 0.625, 0.1667, 0.7917, 0.75, 0.7917, 0.6667, 0.7917, 0.6667, 0.7917, 0.75, 0.2917, 0.5833, 0.375, 0.5833, 0.375, 0.6214, 0.2917, 0.6214, 0.625, 0.25, 0.625, 0.1667, 0.625, 0.1667, 0.625, 0.25, 0.625, 0.3333, 0.625, 0.25, 0.625, 0.25, 0.625, 0.3333, 0.625, 0.08333, 0.625, 0.0, 0.625, 0.0, 0.625, 0.08333, 0.625, 1.0, 0.625, 0.9167, 0.625, 0.9167, 0.625, 1.0, 0.7917, 0.5833, 0.7917, 0.5, 0.7917, 0.5, 0.7917, 0.5833, 0.0, 0.0, 0.0, 0.0, 0.0, 0.0, 0.0, 0.0, 0.0, 0.0, 0.0, 0.0, 0.0, 0.0, 0.0, 0.0, 0.7917, 0.6214, 0.7917, 0.5833, 0.7917, 0.5833, 0.7917, 0.6214, 0.7917, 0.6223, 0.7917, 0.5833, 0.7917, 0.5833, 0.7917, 0.6223, 0.625, 0.25, 0.625, 0.1667, 0.625, 0.1667, 0.625, 0.25, 0.0, 0.0, 0.0, 0.0, 0.0, 0.0, 0.0, 0.0, 0.625, 0.1214, 0.625, 0.1215, 0.625, 0.1285, 0.625, 0.1286, 0.625, 0.3333, 0.625, 0.25, 0.625, 0.25, 0.625, 0.3333, 0.7917, 0.674, 0.875, 0.674, 0.875, 0.6934, 0.7917, 0.6934, 0.7917, 0.6934, 0.875, 0.6934, 0.875, 0.711, 0.7917, 0.711, 0.7917, 0.711, 0.875, 0.711, 0.875, 0.75, 0.7917, 0.75, 0.625, 0.9167, 0.625, 1.0, 0.625, 1.0, 0.625, 0.9167, 0.625, 0.9167, 0.625, 1.0, 0.625, 1.0, 0.625, 0.9167, 0.625, 0.9167, 0.625, 1.0, 0.625, 1.0, 0.625, 0.9167, 0.875, 0.576, 0.7917, 0.576, 0.7917, 0.5566, 0.875, 0.5566, 0.875, 0.5566, 0.7917, 0.5566, 0.7917, 0.539, 0.875, 0.539, 0.875, 0.539, 0.7917, 0.539, 0.7917, 0.5, 0.875, 0.5, 0.625, 0.25, 0.625, 0.3333, 0.625, 0.3333, 0.625, 0.25, 0.625, 0.25, 0.625, 0.3333, 0.625, 0.3333, 0.625, 0.25, 0.625, 0.25, 0.625, 0.3333, 0.625, 0.3333, 0.625, 0.25, 0.625, 1.0, 0.625, 0.9167, 0.625, 0.9167, 0.625, 1.0, 0.625, 0.08333, 0.625, 0.0, 0.625, 0.0, 0.625, 0.08333, 0.7917, 0.75, 0.7917, 0.6667, 0.7917, 0.6667, 0.7917, 0.75, 0.7917, 0.5833, 0.7917, 0.5, 0.7917, 0.5, 0.7917, 0.5833, 0.625, 0.25, 0.625, 0.1667, 0.625, 0.1667, 0.625, 0.25, 0.7917, 0.75, 0.7917, 0.6667, 0.7917, 0.6667, 0.7917, 0.75, 0.0, 0.0, 0.0, 0.0, 0.0, 0.0, 0.0, 0.0, 0.0, 0.0, 0.0, 0.0, 0.0, 0.0, 0.0, 0.0, 0.625, 0.25, 0.625, 0.1667, 0.625, 0.1667, 0.625, 0.25, 0.625, 0.08333, 0.625, 0.0, 0.625, 0.0, 0.625, 0.08333, 0.625, 1.0, 0.625, 0.9167, 0.625, 0.9167, 0.625, 1.0, 0.7917, 0.5833, 0.7917, 0.5, 0.7917, 0.5, 0.7917, 0.5833, 0.625, 1.0, 0.625, 0.9167, 0.625, 0.9167, 0.625, 1.0, 0.0, 0.0, 0.0, 0.0, 0.0, 0.0, 0.0, 0.0, 0.7917, 0.75, 0.7917, 0.6667, 0.7917, 0.6667, 0.7917, 0.75, 0.0, 0.0, 0.0, 0.0, 0.0, 0.0, 0.0, 0.0, 0.625, 0.3333, 0.625, 0.25, 0.625, 0.25, 0.625, 0.3333, 0.7917, 0.75, 0.7917, 0.6667, 0.7917, 0.6667, 0.7917, 0.75, 0.625, 1.0, 0.625, 0.9167, 0.625, 0.9167, 0.625, 1.0, 0.625, 0.25, 0.625, 0.1667, 0.625, 0.1667, 0.625, 0.25, 0.0, 0.0, 0.0, 0.0, 0.0, 0.0, 0.0, 0.0, 0.0, 0.0, 0.0, 0.0, 0.0, 0.0, 0.0, 0.0, 0.7917, 0.5833, 0.7917, 0.5, 0.7917, 0.5, 0.7917, 0.5833, 0.7917, 0.5833, 0.7917, 0.5, 0.7917, 0.5, 0.7917, 0.5833, 0.7917, 0.6667, 0.7917, 0.6286, 0.7917, 0.6286, 0.7917, 0.6667, 0.625, 0.08333, 0.625, 0.0, 0.625, 0.0, 0.625, 0.08333, 0.0, 0.0, 0.0, 0.0, 0.0, 0.0, 0.0, 0.0, 0.0, 0.0, 0.0, 0.0, 0.0, 0.0, 0.0, 0.0, 0.0, 0.0, 0.0, 0.0, 0.0, 0.0, 0.0, 0.0, 0.625, 0.08333, 0.625, 0.0, 0.625, 0.0, 0.625, 0.08333, 0.625, 1.0, 0.625, 0.9167, 0.625, 0.9167, 0.625, 1.0, 0.625, 0.1214, 0.625, 0.08333, 0.625, 0.08333, 0.625, 0.1214, 0.7917, 0.6214, 0.7917, 0.5833, 0.7917, 0.5833, 0.7917, 0.6214, 0.7917, 0.6224, 0.7917, 0.5833, 0.7917, 0.5833, 0.7917, 0.6225, 0.125, 0.5833, 0.2083, 0.5833, 0.2083, 0.6214, 0.125, 0.6214, 0.2917, 0.6286, 0.375, 0.6286, 0.375, 0.6667, 0.2917, 0.6667, 0.7083, 0.6641, 0.6377, 0.6641, 0.6377, 0.6641, 0.7083, 0.6641, 0.375, 0.1286, 0.625, 0.1286, 0.625, 0.1667, 0.375, 0.1667, 0.6377, 0.6641, 0.6377, 0.6286, 0.6377, 0.6286, 0.6377, 0.6641, 0.375, 0.5833, 0.625, 0.5833, 0.625, 0.6214, 0.375, 0.6214, 0.7917, 0.6667, 0.7917, 0.6286, 0.7917, 0.6286, 0.7917, 0.6667, 0.625, 0.1224, 0.625, 0.08333, 0.625, 0.08333, 0.625, 0.1225, 0.7917, 0.6275, 0.875, 0.6275, 0.875, 0.6667, 0.7917, 0.6667, 0.625, 0.1223, 0.625, 0.1224, 0.625, 0.1276, 0.625, 0.1277, 0.7917, 0.6219, 0.7917, 0.6223, 0.7917, 0.6277, 0.7917, 0.6281, 0.625, 0.1219, 0.625, 0.1223, 0.625, 0.1277, 0.625, 0.1281, 0.7917, 0.6214, 0.7917, 0.6215, 0.7917, 0.6285, 0.7917, 0.6286, 0.7917, 0.6216, 0.7917, 0.6219, 0.7917, 0.6281, 0.7917, 0.6284, 0.625, 0.1216, 0.625, 0.1219, 0.625, 0.1281, 0.625, 0.1284, 0.7917, 0.6223, 0.7917, 0.6224, 0.7917, 0.6276, 0.7917, 0.6277, 0.0, 0.0, 0.0, 0.0, 0.0, 0.0, 0.0, 0.0, 0.625, 0.1214, 0.625, 0.1214, 0.625, 0.1286, 0.625, 0.1286, 0.7917, 0.6214, 0.7917, 0.6214, 0.7917, 0.6286, 0.7917, 0.6286, 0.7917, 0.6224, 0.7917, 0.6225, 0.7917, 0.6275, 0.7917, 0.6276, 0.625, 0.1286, 0.375, 0.1286, 0.375, 0.1214, 0.625, 0.1214, 0.375, 0.6286, 0.2917, 0.6286, 0.2917, 0.6214, 0.375, 0.6214, 0.625, 0.6286, 0.375, 0.6286, 0.375, 0.6214, 0.625, 0.6214, 0.2083, 0.6286, 0.125, 0.6286, 0.125, 0.6214, 0.2083, 0.6214, 0.2917, 0.6286, 0.2083, 0.6286, 0.2083, 0.6214, 0.2917, 0.6214, 0.7888, 0.5859, 0.7888, 0.6214, 0.7888, 0.6214, 0.7888, 0.5859, 0.6377, 0.5859, 0.7083, 0.5859, 0.7083, 0.5859, 0.6377, 0.5859, 0.875, 0.6275, 0.7917, 0.6275, 0.7917, 0.6225, 0.875, 0.6225, 0.625, 0.1224, 0.625, 0.1225, 0.625, 0.1275, 0.625, 0.1276, 0.375, 0.08333, 0.625, 0.08333, 0.625, 0.1214, 0.375, 0.1214, 0.625, 0.9167, 0.625, 1.0, 0.625, 1.0, 0.625, 0.9167, 0.7917, 0.5, 0.7917, 0.5833, 0.7917, 0.5833, 0.7917, 0.5, 0.625, 0.0, 0.625, 0.08333, 0.625, 0.08333, 0.625, 0.0, 0.625, 0.25, 0.625, 0.3333, 0.625, 0.3333, 0.625, 0.25, 0.625, 0.1667, 0.625, 0.25, 0.625, 0.25, 0.625, 0.1667, 0.7917, 0.6667, 0.7917, 0.75, 0.7917, 0.75, 0.7917, 0.6667, 0.7917, 0.5, 0.7917, 0.5833, 0.7917, 0.5833, 0.7917, 0.5, 0.625, 0.9167, 0.625, 1.0, 0.625, 1.0, 0.625, 0.9167, 0.625, 0.0, 0.625, 0.08333, 0.625, 0.08333, 0.625, 0.0, 0.625, 0.25, 0.625, 0.3333, 0.625, 0.3333, 0.625, 0.25, 0.625, 0.1667, 0.625, 0.25, 0.625, 0.25, 0.625, 0.1667, 0.7917, 0.6667, 0.7917, 0.75, 0.7917, 0.75, 0.7917, 0.6667, 0.7917, 0.5, 0.7917, 0.5833, 0.7917, 0.5833, 0.7917, 0.5, 0.625, 0.9167, 0.625, 1.0, 0.625, 1.0, 0.625, 0.9167, 0.625, 0.0, 0.625, 0.08333, 0.625, 0.08333, 0.625, 0.0, 0.625, 0.25, 0.625, 0.3333, 0.625, 0.3333, 0.625, 0.25, 0.625, 0.1667, 0.625, 0.25, 0.625, 0.25, 0.625, 0.1667, 0.7917, 0.6667, 0.7917, 0.75, 0.7917, 0.75, 0.7917, 0.6667, 0.7917, 0.6281, 0.7917, 0.6219, 0.7917, 0.6219, 0.7917, 0.6281, 0.7917, 0.6223, 0.7917, 0.6277, 0.7917, 0.6277, 0.7917, 0.6223, 0.625, 0.1281, 0.625, 0.1219, 0.625, 0.1219, 0.625, 0.1281, 0.625, 0.1223, 0.625, 0.1277, 0.625, 0.1277, 0.625, 0.1223, 0.7917, 0.6285, 0.7917, 0.6215, 0.7917, 0.6216, 0.7917, 0.6284, 0.625, 0.1285, 0.625, 0.1215, 0.625, 0.1216, 0.625, 0.1284, 0.7917, 0.6284, 0.7917, 0.6667, 0.7917, 0.6667, 0.7917, 0.6285, 0.7917, 0.5833, 0.7917, 0.6216, 0.7917, 0.6215, 0.7917, 0.5833, 0.625, 0.1284, 0.625, 0.1667, 0.625, 0.1667, 0.625, 0.1285, 0.625, 0.08333, 0.625, 0.1216, 0.625, 0.1215, 0.625, 0.08333, 0.7917, 0.6667, 0.7917, 0.6277, 0.7917, 0.6277, 0.7917, 0.6667, 0.7917, 0.6223, 0.7917, 0.5833, 0.7917, 0.5833, 0.7917, 0.6223, 0.625, 0.1667, 0.625, 0.1277, 0.625, 0.1277, 0.625, 0.1667, 0.625, 0.1223, 0.625, 0.08333, 0.625, 0.08333, 0.625, 0.1223, 0.625, 0.1281, 0.625, 0.1667, 0.625, 0.1667, 0.625, 0.1281, 0.625, 0.08333, 0.625, 0.1219, 0.625, 0.1219, 0.625, 0.08333, 0.7917, 0.6281, 0.7917, 0.6667, 0.7917, 0.6667, 0.7917, 0.6281, 0.7917, 0.5833, 0.7917, 0.6219, 0.7917, 0.6219, 0.7917, 0.5833, 0.625, 0.3333, 0.625, 0.25, 0.625, 0.25, 0.625, 0.3333, 0.0, 0.0, 0.0, 0.0, 0.0, 0.0, 0.0, 0.0, 0.0, 0.0, 0.0, 0.0, 0.0, 0.0, 0.0, 0.0, 0.0, 0.0, 0.0, 0.0, 0.0, 0.0, 0.0, 0.0, 0.7917, 0.6667, 0.7917, 0.6277, 0.7917, 0.6277, 0.7917, 0.6667, 0.0, 0.0, 0.0, 0.0, 0.0, 0.0, 0.0, 0.0, 0.0, 0.0, 0.0, 0.0, 0.0, 0.0, 0.0, 0.0, 0.0, 0.0, 0.0, 0.0, 0.0, 0.0, 0.0, 0.0, 0.0, 0.0, 0.0, 0.0, 0.0, 0.0, 0.0, 0.0, 0.0, 0.0, 0.0, 0.0, 0.0, 0.0, 0.0, 0.0, 0.0, 0.0, 0.0, 0.0, 0.0, 0.0, 0.0, 0.0, 0.0, 0.0, 0.0, 0.0, 0.0, 0.0, 0.0, 0.0, 0.0, 0.0, 0.0, 0.0, 0.0, 0.0, 0.0, 0.0, 0.0, 0.0, 0.0, 0.0, 0.0, 0.0, 0.0, 0.0, 0.0, 0.0, 0.0, 0.0, 0.0, 0.0, 0.0, 0.0, 0.0, 0.0, 0.0, 0.0, 0.0, 0.0, 0.0, 0.0, 0.0, 0.0, 0.0, 0.0, 0.0, 0.0, 0.0, 0.0, 0.7917, 0.6667, 0.7917, 0.6284, 0.7917, 0.6284, 0.7917, 0.6667, 0.0, 0.0, 0.0, 0.0, 0.0, 0.0, 0.0, 0.0, 0.0, 0.0, 0.0, 0.0, 0.0, 0.0, 0.0, 0.0, 0.0, 0.0, 0.0, 0.0, 0.0, 0.0, 0.0, 0.0, 0.0, 0.0, 0.0, 0.0, 0.0, 0.0, 0.0, 0.0, 0.7917, 0.6219, 0.7917, 0.5833, 0.7917, 0.5833, 0.7917, 0.6219, 0.0, 0.0, 0.0, 0.0, 0.0, 0.0, 0.0, 0.0, 0.0, 0.0, 0.0, 0.0, 0.0, 0.0, 0.0, 0.0, 0.0, 0.0, 0.0, 0.0, 0.0, 0.0, 0.0, 0.0, 0.625, 0.1667, 0.625, 0.1277, 0.625, 0.1277, 0.625, 0.1667, 0.7917, 0.6667, 0.7917, 0.6284, 0.7917, 0.6284, 0.7917, 0.6667, 0.0, 0.0, 0.0, 0.0, 0.0, 0.0, 0.0, 0.0, 0.625, 0.1223, 0.625, 0.08333, 0.625, 0.08333, 0.625, 0.1223, 0.7917, 0.6216, 0.7917, 0.5833, 0.7917, 0.5833, 0.7917, 0.6216, 0.625, 0.1667, 0.625, 0.1281, 0.625, 0.1281, 0.625, 0.1667, 0.625, 0.1667, 0.625, 0.1284, 0.625, 0.1284, 0.625, 0.1667, 0.625, 0.1667, 0.625, 0.1286, 0.625, 0.1286, 0.625, 0.1667, 0.0, 0.0, 0.0, 0.0, 0.0, 0.0, 0.0, 0.0, 0.625, 0.1219, 0.625, 0.08333, 0.625, 0.08333, 0.625, 0.1219, 0.0, 0.0, 0.0, 0.0, 0.0, 0.0, 0.0, 0.0, 0.625, 0.1214, 0.625, 0.08333, 0.625, 0.08333, 0.625, 0.1214, 0.0, 0.0, 0.0, 0.0, 0.0, 0.0, 0.0, 0.0, 0.0, 0.0, 0.0, 0.0, 0.0, 0.0, 0.0, 0.0, 0.625, 0.1216, 0.625, 0.08333, 0.625, 0.08333, 0.625, 0.1216, 0.7917, 0.6667, 0.7917, 0.6281, 0.7917, 0.6281, 0.7917, 0.6667, 0.0, 0.0, 0.0, 0.0, 0.0, 0.0, 0.0, 0.0, 0.0, 0.0, 0.0, 0.0, 0.0, 0.0, 0.0, 0.0, 0.0, 0.0, 0.0, 0.0, 0.0, 0.0, 0.0, 0.0, 0.0, 0.0, 0.0, 0.0, 0.0, 0.0, 0.0, 0.0, 0.7917, 0.6219, 0.7917, 0.5833, 0.7917, 0.5833, 0.7917, 0.6219, 0.0, 0.0, 0.0, 0.0, 0.0, 0.0, 0.0, 0.0, 0.7917, 0.6667, 0.7917, 0.6277, 0.7917, 0.6277, 0.7917, 0.6667, 0.0, 0.0, 0.0, 0.0, 0.0, 0.0, 0.0, 0.0, 0.625, 0.1216, 0.625, 0.08333, 0.625, 0.08333, 0.625, 0.1216, 0.0, 0.0, 0.0, 0.0, 0.0, 0.0, 0.0, 0.0, 0.625, 0.1667, 0.625, 0.1284, 0.625, 0.1284, 0.625, 0.1667, 0.0, 0.0, 0.0, 0.0, 0.0, 0.0, 0.0, 0.0, 0.7917, 0.6216, 0.7917, 0.5833, 0.7917, 0.5833, 0.7917, 0.6216, 0.0, 0.0, 0.0, 0.0, 0.0, 0.0, 0.0, 0.0, 0.7917, 0.6216, 0.7917, 0.5833, 0.7917, 0.5833, 0.7917, 0.6216, 0.0, 0.0, 0.0, 0.0, 0.0, 0.0, 0.0, 0.0, 0.625, 0.1667, 0.625, 0.1284, 0.625, 0.1284, 0.625, 0.1667, 0.0, 0.0, 0.0, 0.0, 0.0, 0.0, 0.0, 0.0, 0.625, 0.1216, 0.625, 0.08333, 0.625, 0.08333, 0.625, 0.1216, 0.0, 0.0, 0.0, 0.0, 0.0, 0.0, 0.0, 0.0, 0.7917, 0.6667, 0.7917, 0.6277, 0.7917, 0.6277, 0.7917, 0.6667, 0.0, 0.0, 0.0, 0.0, 0.0, 0.0, 0.0, 0.0, 0.7917, 0.6223, 0.7917, 0.5833, 0.7917, 0.5833, 0.7917, 0.6223, 0.0, 0.0, 0.0, 0.0, 0.0, 0.0, 0.0, 0.0, 0.625, 0.1667, 0.625, 0.1277, 0.625, 0.1277, 0.625, 0.1667, 0.0, 0.0, 0.0, 0.0, 0.0, 0.0, 0.0, 0.0, 0.0, 0.0, 0.0, 0.0, 0.0, 0.0, 0.0, 0.0, 0.625, 0.1223, 0.625, 0.08333, 0.625, 0.08333, 0.625, 0.1223, 0.625, 0.1667, 0.625, 0.1286, 0.625, 0.1286, 0.625, 0.1667, 0.0, 0.0, 0.0, 0.0, 0.0, 0.0, 0.0, 0.0, 0.625, 0.1667, 0.625, 0.1281, 0.625, 0.1281, 0.625, 0.1667, 0.625, 0.1214, 0.625, 0.08333, 0.625, 0.08333, 0.625, 0.1214, 0.0, 0.0, 0.0, 0.0, 0.0, 0.0, 0.0, 0.0, 0.625, 0.1219, 0.625, 0.08333, 0.625, 0.08333, 0.625, 0.1219, 0.7917, 0.6667, 0.7917, 0.6286, 0.7917, 0.6286, 0.7917, 0.6667, 0.0, 0.0, 0.0, 0.0, 0.0, 0.0, 0.0, 0.0, 0.7917, 0.6667, 0.7917, 0.6281, 0.7917, 0.6281, 0.7917, 0.6667, 0.7917, 0.6214, 0.7917, 0.5833, 0.7917, 0.5833, 0.7917, 0.6214, 0.0, 0.0, 0.0, 0.0, 0.0, 0.0, 0.0, 0.0, 0.0, 0.0, 0.0, 0.0, 0.0, 0.0, 0.0, 0.0, 0.625, 0.1667, 0.625, 0.1277, 0.625, 0.1277, 0.625, 0.1667, 0.0, 0.0, 0.0, 0.0, 0.0, 0.0, 0.0, 0.0, 0.7917, 0.6223, 0.7917, 0.5833, 0.7917, 0.5833, 0.7917, 0.6223, 0.0, 0.0, 0.0, 0.0, 0.0, 0.0, 0.0, 0.0, 0.7917, 0.6667, 0.7917, 0.6277, 0.7917, 0.6277, 0.7917, 0.6667, 0.0, 0.0, 0.0, 0.0, 0.0, 0.0, 0.0, 0.0, 0.0, 0.0, 0.0, 0.0, 0.0, 0.0, 0.0, 0.0, 0.7917, 0.6223, 0.7917, 0.5833, 0.7917, 0.5833, 0.7917, 0.6223, 0.0, 0.0, 0.0, 0.0, 0.0, 0.0, 0.0, 0.0, 0.625, 0.1667, 0.625, 0.1277, 0.625, 0.1277, 0.625, 0.1667, 0.0, 0.0, 0.0, 0.0, 0.0, 0.0, 0.0, 0.0, 0.0, 0.0, 0.0, 0.0, 0.0, 0.0, 0.0, 0.0, 0.625, 0.1223, 0.625, 0.08333, 0.625, 0.08333, 0.625, 0.1223, 0.625, 0.1667, 0.625, 0.1286, 0.625, 0.1286, 0.625, 0.1667, 0.0, 0.0, 0.0, 0.0, 0.0, 0.0, 0.0, 0.0, 0.625, 0.1667, 0.625, 0.1281, 0.625, 0.1281, 0.625, 0.1667, 0.625, 0.1214, 0.625, 0.08333, 0.625, 0.08333, 0.625, 0.1214, 0.0, 0.0, 0.0, 0.0, 0.0, 0.0, 0.0, 0.0, 0.625, 0.1219, 0.625, 0.08333, 0.625, 0.08333, 0.625, 0.1219, 0.7917, 0.6667, 0.7917, 0.6286, 0.7917, 0.6286, 0.7917, 0.6667, 0.0, 0.0, 0.0, 0.0, 0.0, 0.0, 0.0, 0.0, 0.7917, 0.6667, 0.7917, 0.6281, 0.7917, 0.6281, 0.7917, 0.6667, 0.7917, 0.6214, 0.7917, 0.5833, 0.7917, 0.5833, 0.7917, 0.6214, 0.0, 0.0, 0.0, 0.0, 0.0, 0.0, 0.0, 0.0, 0.7917, 0.6219, 0.7917, 0.5833, 0.7917, 0.5833, 0.7917, 0.6219, 0.0, 0.0, 0.0, 0.0, 0.0, 0.0, 0.0, 0.0, 0.0, 0.0, 0.0, 0.0, 0.0, 0.0, 0.0, 0.0, 0.0, 0.0, 0.0, 0.0, 0.0, 0.0, 0.0, 0.0, 0.0, 0.0, 0.0, 0.0, 0.0, 0.0, 0.0, 0.0, 0.7917, 0.6667, 0.7917, 0.6284, 0.7917, 0.6284, 0.7917, 0.6667, 0.0, 0.0, 0.0, 0.0, 0.0, 0.0, 0.0, 0.0, 0.0, 0.0, 0.0, 0.0, 0.0, 0.0, 0.0, 0.0, 0.0, 0.0, 0.0, 0.0, 0.0, 0.0, 0.0, 0.0, 0.0, 0.0, 0.0, 0.0, 0.0, 0.0, 0.0, 0.0, 0.0, 0.0, 0.0, 0.0, 0.0, 0.0, 0.0, 0.0, 0.0, 0.0, 0.0, 0.0, 0.0, 0.0, 0.0, 0.0, 0.0, 0.0, 0.0, 0.0, 0.0, 0.0, 0.0, 0.0, 0.0, 0.0, 0.0, 0.0, 0.0, 0.0, 0.0, 0.0, 0.625, 0.1223, 0.625, 0.08333, 0.625, 0.08333, 0.625, 0.1223, 0.625, 0.1667, 0.625, 0.1286, 0.625, 0.1286, 0.625, 0.1667, 0.0, 0.0, 0.0, 0.0, 0.0, 0.0, 0.0, 0.0, 0.625, 0.1667, 0.625, 0.1281, 0.625, 0.1281, 0.625, 0.1667, 0.625, 0.1214, 0.625, 0.08333, 0.625, 0.08333, 0.625, 0.1214, 0.0, 0.0, 0.0, 0.0, 0.0, 0.0, 0.0, 0.0, 0.625, 0.1219, 0.625, 0.08333, 0.625, 0.08333, 0.625, 0.1219, 0.7917, 0.6667, 0.7917, 0.6286, 0.7917, 0.6286, 0.7917, 0.6667, 0.0, 0.0, 0.0, 0.0, 0.0, 0.0, 0.0, 0.0, 0.7917, 0.6667, 0.7917, 0.6281, 0.7917, 0.6281, 0.7917, 0.6667, 0.7917, 0.6214, 0.7917, 0.5833, 0.7917, 0.5833, 0.7917, 0.6214, 0.0, 0.0, 0.0, 0.0, 0.0, 0.0, 0.0, 0.0, 0.7917, 0.6219, 0.7917, 0.5833, 0.7917, 0.5833, 0.7917, 0.6219, 0.0, 0.0, 0.0, 0.0, 0.0, 0.0, 0.0, 0.0, 0.0, 0.0, 0.0, 0.0, 0.0, 0.0, 0.0, 0.0, 0.0, 0.0, 0.0, 0.0, 0.0, 0.0, 0.0, 0.0, 0.0, 0.0, 0.0, 0.0, 0.0, 0.0, 0.0, 0.0, 0.7917, 0.6667, 0.7917, 0.6284, 0.7917, 0.6284, 0.7917, 0.6667, 0.0, 0.0, 0.0, 0.0, 0.0, 0.0, 0.0, 0.0, 0.7917, 0.6216, 0.7917, 0.5833, 0.7917, 0.5833, 0.7917, 0.6216, 0.0, 0.0, 0.0, 0.0, 0.0, 0.0, 0.0, 0.0, 0.625, 0.1667, 0.625, 0.1284, 0.625, 0.1284, 0.625, 0.1667, 0.0, 0.0, 0.0, 0.0, 0.0, 0.0, 0.0, 0.0, 0.625, 0.1216, 0.625, 0.08333, 0.625, 0.08333, 0.625, 0.1216, 0.7888, 0.5859, 0.7083, 0.5859, 0.7083, 0.5833, 0.7917, 0.5833, 0.7083, 0.6641, 0.7888, 0.6641, 0.7917, 0.6667, 0.7083, 0.6667, 0.7083, 0.5859, 0.6377, 0.5859, 0.625, 0.5833, 0.7083, 0.5833, 0.6377, 0.6641, 0.7083, 0.6641, 0.7083, 0.6667, 0.625, 0.6667, 0.7888, 0.6286, 0.7888, 0.6214, 0.7917, 0.6214, 0.7917, 0.6286, 0.6377, 0.6214, 0.6377, 0.6286, 0.625, 0.6286, 0.625, 0.6214, 0.6377, 0.6286, 0.6377, 0.6641, 0.625, 0.6667, 0.625, 0.6286, 0.6377, 0.5859, 0.6377, 0.6214, 0.625, 0.6214, 0.625, 0.5833, 0.7888, 0.6641, 0.7888, 0.6286, 0.7917, 0.6286, 0.7917, 0.6667, 0.7888, 0.6214, 0.7888, 0.5859, 0.7917, 0.5833, 0.7917, 0.6214, 0.6377, 0.6214, 0.6377, 0.5859, 0.6377, 0.5859, 0.6377, 0.6214, 0.7083, 0.5859, 0.7888, 0.5859, 0.7888, 0.5859, 0.7083, 0.5859, 0.7083, 0.6641, 0.6377, 0.6641, 0.6377, 0.6641, 0.7083, 0.6641, 0.6377, 0.6641, 0.6377, 0.6286, 0.6377, 0.6286, 0.6377, 0.6641, 0.7888, 0.5859, 0.7888, 0.6214, 0.7888, 0.6214, 0.7888, 0.5859, 0.6377, 0.5859, 0.7083, 0.5859, 0.7083, 0.5859, 0.6377, 0.5859, 0.7888, 0.6214, 0.7888, 0.6286, 0.7888, 0.6286, 0.7888, 0.6214, 0.7888, 0.6641, 0.7083, 0.6641, 0.7083, 0.6641, 0.7888, 0.6641, 0.7888, 0.6286, 0.7888, 0.6641, 0.7888, 0.6641, 0.7888, 0.6286, 0.6377, 0.6286, 0.6377, 0.6214, 0.6377, 0.6214, 0.6377, 0.6286, 0.7888, 0.6641, 0.7083, 0.6641, 0.7083, 0.6641, 0.7888, 0.6641, 0.7888, 0.6214, 0.7888, 0.6286, 0.7888, 0.6286, 0.7888, 0.6214, 0.6377, 0.6214, 0.6377, 0.5859, 0.6377, 0.5859, 0.6377, 0.6214, 0.7083, 0.5859, 0.7888, 0.5859, 0.7888, 0.5859, 0.7083, 0.5859, 0.7083, 0.6641, 0.6377, 0.6641, 0.6377, 0.6641, 0.7083, 0.6641, 0.6377, 0.6641, 0.6377, 0.6286, 0.6377, 0.6286, 0.6377, 0.6641, 0.7888, 0.6214, 0.7888, 0.6286, 0.7888, 0.6286, 0.7888, 0.6214, 0.7888, 0.6641, 0.7083, 0.6641, 0.7083, 0.6641, 0.7888, 0.6641, 0.7888, 0.6286, 0.7888, 0.6641, 0.7888, 0.6641, 0.7888, 0.6286, 0.6377, 0.6286, 0.6377, 0.6214, 0.6377, 0.6214, 0.6377, 0.6286, 0.7888, 0.6286, 0.7888, 0.6641, 0.7888, 0.6641, 0.7888, 0.6286, 0.7888, 0.6641, 0.7083, 0.6641, 0.7083, 0.6641, 0.7888, 0.6641, 0.7888, 0.6214, 0.7888, 0.6286, 0.7888, 0.6286, 0.7888, 0.6214, 0.6377, 0.6214, 0.6377, 0.5859, 0.6377, 0.5859, 0.6377, 0.6214, 0.7083, 0.5859, 0.7888, 0.5859, 0.7888, 0.5859, 0.7083, 0.5859, 0.7083, 0.6641, 0.6377, 0.6641, 0.6377, 0.6641, 0.7083, 0.6641, 0.7888, 0.6286, 0.7888, 0.6641, 0.7888, 0.6641, 0.7888, 0.6286, 0.6377, 0.6286, 0.6377, 0.6214, 0.6377, 0.6214, 0.6377, 0.6286, 0.6377, 0.5859, 0.7083, 0.5859, 0.7083, 0.5859, 0.6377, 0.5859, 0.7888, 0.5859, 0.7888, 0.6214, 0.7888, 0.6214, 0.7888, 0.5859, 0.7083, 0.5859, 0.7888, 0.5859, 0.7888, 0.6214, 0.7083, 0.6214, 0.6377, 0.5859, 0.7083, 0.5859, 0.7083, 0.6214, 0.6377, 0.6214, 0.6377, 0.6286, 0.7083, 0.6286, 0.7083, 0.6641, 0.6377, 0.6641, 0.7083, 0.6286, 0.7888, 0.6286, 0.7888, 0.6641, 0.7083, 0.6641, 0.7083, 0.6286, 0.6377, 0.6286, 0.6377, 0.6214, 0.7083, 0.6214, 0.7888, 0.6286, 0.7083, 0.6286, 0.7083, 0.6214, 0.7888, 0.6214, 0.6377, 0.6286, 0.6377, 0.6214, 0.6377, 0.6214, 0.6377, 0.6286, 0.6377, 0.5859, 0.7083, 0.5859, 0.7083, 0.5859, 0.6377, 0.5859, 0.7888, 0.5859, 0.7888, 0.6214, 0.7888, 0.6214, 0.7888, 0.5859, 0.6377, 0.6641, 0.6377, 0.6286, 0.6377, 0.6286, 0.6377, 0.6641])
me_cube.materials.append(mat_material)
me_cube.materials.append(mat_cushion)
me_cube.use_mirror_vertex_groups = False
me_cube.update()

# ---- objects
ob_cube = bpy.data.objects.new('Cube', me_cube)

# ---- transforms, parenting, visibility, modifiers, constraints
ob_cube.location = (0.0, 0.0, 0.0)
ob_cube.lock_rotations_4d = False
ob_cube.empty_display_type = 'ARROWS'
ob_cube.lineart.crease_threshold = 0.0

# ---- collection membership
col_collection.objects.link(ob_cube)

# ---- scene / render settings (as saved in the file)
scene.frame_start = 1; scene.frame_end = 250; scene.frame_set(1)
scene.render.engine = 'BLENDER_EEVEE_NEXT'
scene.cycles.sampling_pattern = 'TABULATED_SOBOL'
scene.eevee.ray_tracing_options.trace_max_roughness = 0.0
bpy.context.view_layer.update()

# ---- added for rendering (the .blend has no active camera and no usable light): camera, sun
cam_auto = bpy.data.cameras.new('AutoCamera')
cam_auto.lens = 50.0
cam_auto.sensor_width = 36.0
cam_auto.clip_end = 1000.0
ob_auto_camera = bpy.data.objects.new('AutoCamera', cam_auto)
scene.collection.objects.link(ob_auto_camera)
ob_auto_camera.location = (6.68679, -8.03128, 6.66698)
ob_auto_camera.rotation_euler = (1.09748, -7.21219e-08, 0.694738)
scene.camera = ob_auto_camera
light_auto_sun = bpy.data.lights.new('AutoSun', 'SUN')
light_auto_sun.energy = 3.0
light_auto_sun.angle = 0.0523599
ob_auto_sun = bpy.data.objects.new('AutoSun', light_auto_sun)
scene.collection.objects.link(ob_auto_sun)
ob_auto_sun.rotation_euler = (0.872665, 0.174533, 0.523599)
bpy.context.view_layer.update()
